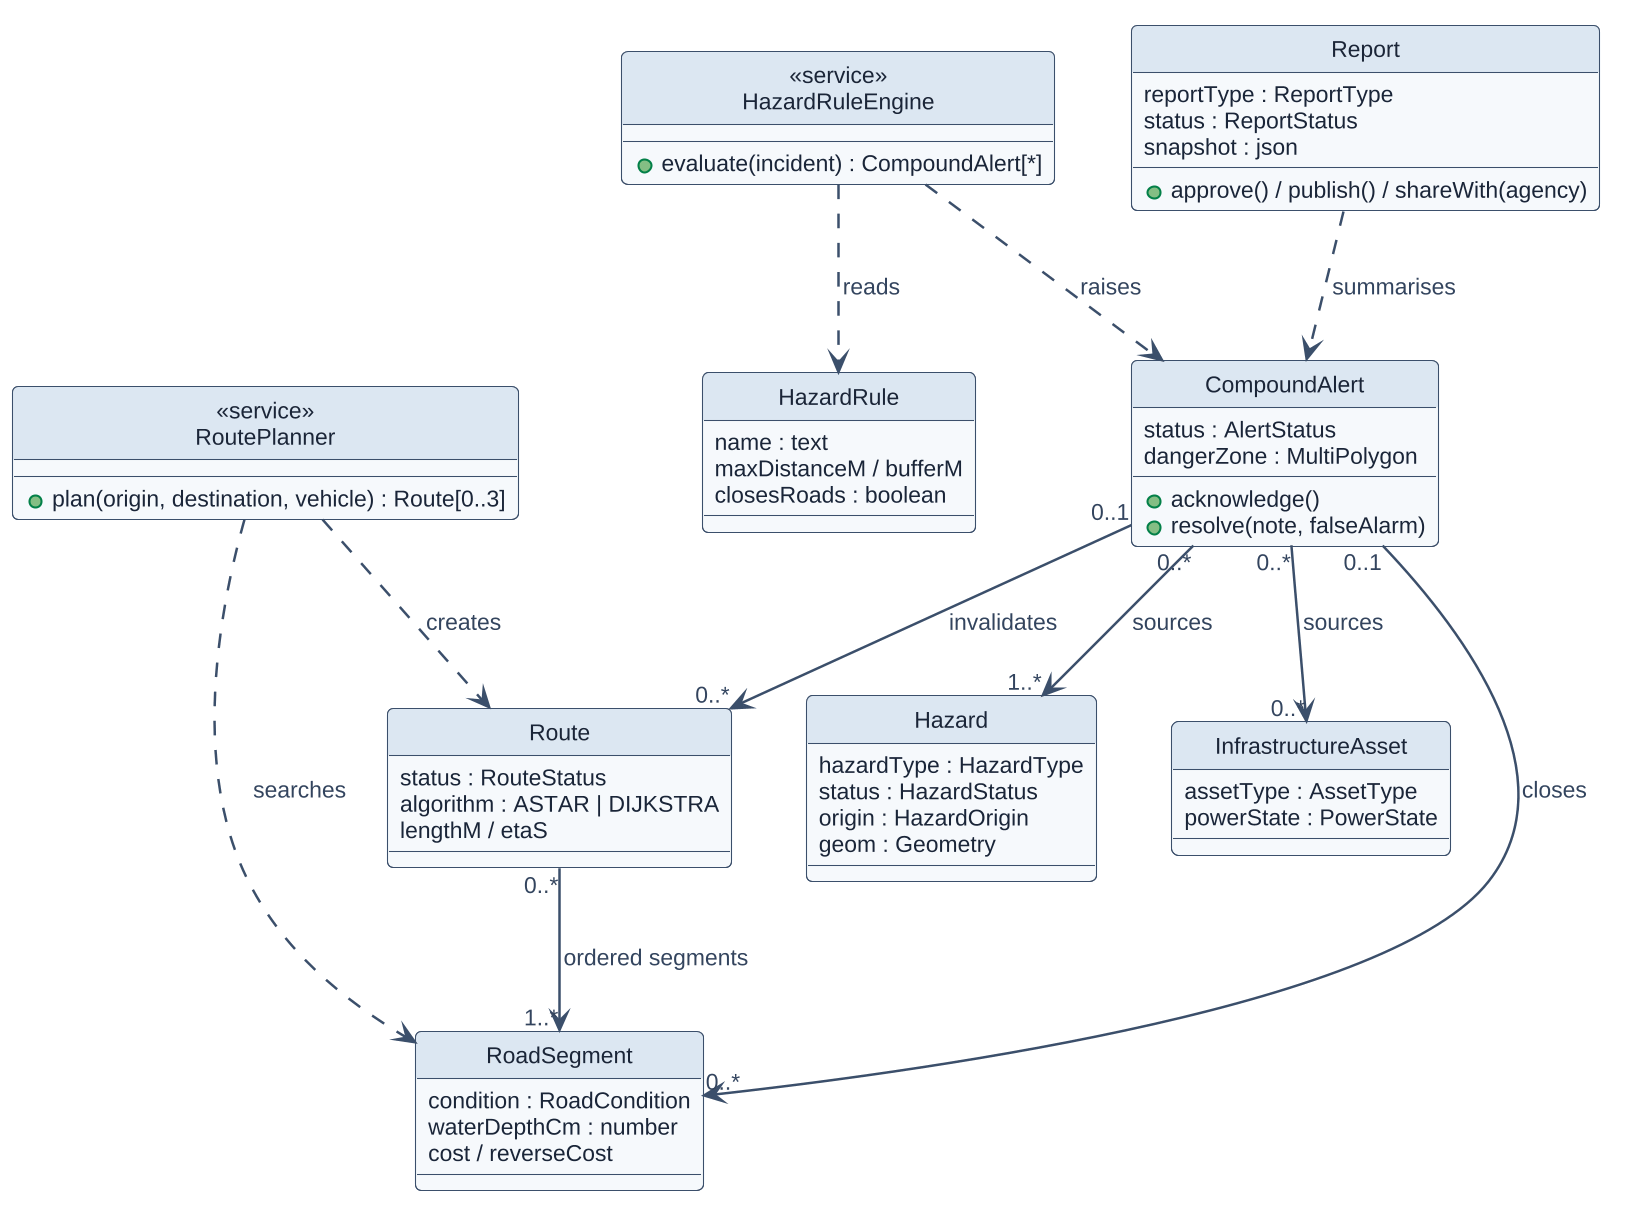

The diagram above was rendered by PlantUML. Its source (embedded in the PNG):
@startuml
!include _style.iuml
skinparam nodesep 36
skinparam ranksep 55

class Hazard {
  hazardType : HazardType
  status : HazardStatus
  origin : HazardOrigin
  geom : Geometry
}
class InfrastructureAsset {
  assetType : AssetType
  powerState : PowerState
}
class HazardRule {
  name : text
  maxDistanceM / bufferM
  closesRoads : boolean
}
class CompoundAlert {
  status : AlertStatus
  dangerZone : MultiPolygon
  +acknowledge()
  +resolve(note, falseAlarm)
}
class RoadSegment {
  condition : RoadCondition
  waterDepthCm : number
  cost / reverseCost
}
class Route {
  status : RouteStatus
  algorithm : ASTAR | DIJKSTRA
  lengthM / etaS
}
class "<<service>>\nRoutePlanner" as RoutePlanner {
  +plan(origin, destination, vehicle) : Route[0..3]
}
class "<<service>>\nHazardRuleEngine" as Engine {
  +evaluate(incident) : CompoundAlert[*]
}
class Report {
  reportType : ReportType
  status : ReportStatus
  snapshot : json
  +approve() / publish() / shareWith(agency)
}
Engine ..> HazardRule : reads
Engine ..> CompoundAlert : raises
CompoundAlert "0..*" --> "1..*" Hazard : sources
CompoundAlert "0..*" --> "0..*" InfrastructureAsset : sources
CompoundAlert "0..1" --> "0..*" RoadSegment : closes
CompoundAlert "0..1" --> "0..*" Route : invalidates
RoutePlanner ..> RoadSegment : searches
RoutePlanner ..> Route : creates
Route "0..*" --> "1..*" RoadSegment : ordered segments
Report ..> CompoundAlert : summarises
@enduml